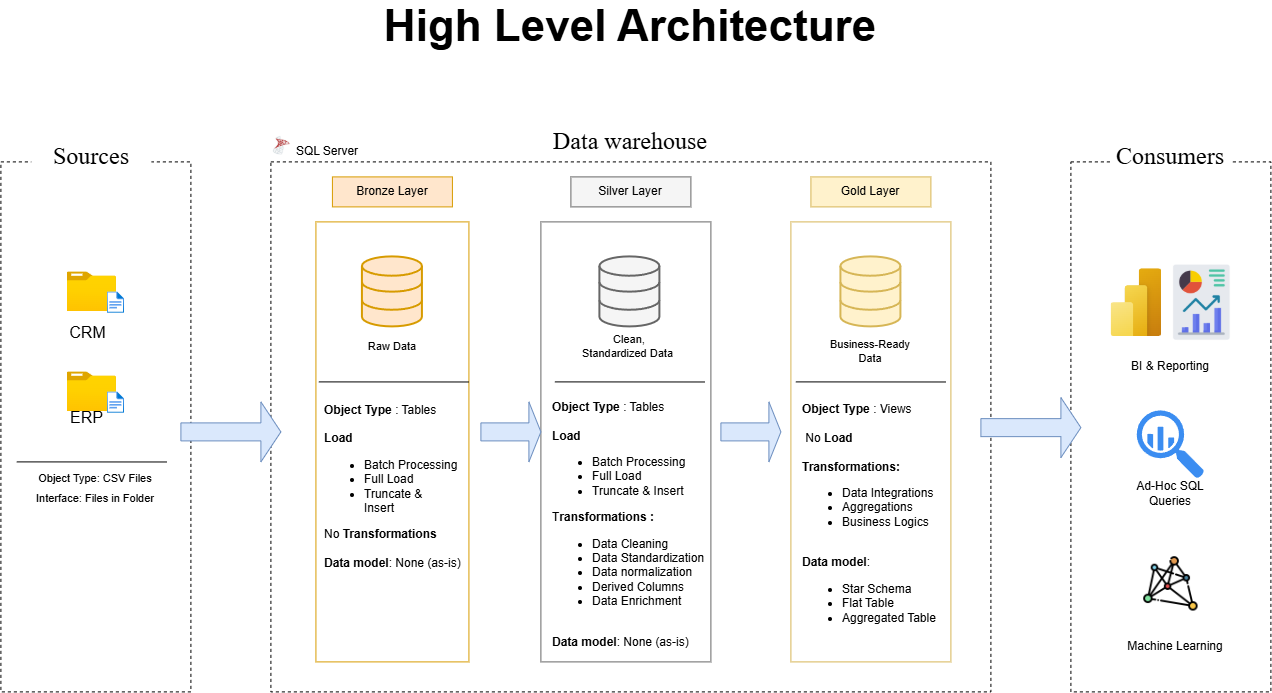

The diagram above was exported from draw.io. Its source (the exported page's mxGraphModel, read from the mxfile embedded in the PNG):
<mxGraphModel dx="2517" dy="1678" grid="1" gridSize="10" guides="1" tooltips="1" connect="1" arrows="1" fold="1" page="0" pageScale="1" pageWidth="850" pageHeight="1100" math="0" shadow="0">
  <root>
    <mxCell id="0" />
    <mxCell id="1" parent="0" />
    <mxCell id="8fKMjVW6MQ8TmQv-XQu7-1" parent="1" style="rounded=0;whiteSpace=wrap;html=1;fillColor=none;dashed=1;" value="" vertex="1">
      <mxGeometry height="530" width="190" x="-470" y="-460" as="geometry" />
    </mxCell>
    <mxCell id="8fKMjVW6MQ8TmQv-XQu7-2" parent="1" style="text;html=1;whiteSpace=wrap;strokeColor=none;fillColor=none;align=center;verticalAlign=middle;rounded=0;fontSize=44;fontStyle=1" value="High Level Architecture" vertex="1">
      <mxGeometry height="30" width="550" x="-115" y="-610" as="geometry" />
    </mxCell>
    <mxCell id="8fKMjVW6MQ8TmQv-XQu7-3" parent="1" style="rounded=0;whiteSpace=wrap;html=1;fillColor=default;strokeColor=none;fontSize=24;fontStyle=0;fontFamily=Times New Roman;" value="&lt;font&gt;Data warehouse&lt;/font&gt;" vertex="1">
      <mxGeometry height="50" width="180" x="70" y="-505" as="geometry" />
    </mxCell>
    <mxCell id="8fKMjVW6MQ8TmQv-XQu7-4" parent="1" style="rounded=0;whiteSpace=wrap;html=1;fillColor=none;dashed=1;" value="" vertex="1">
      <mxGeometry height="530" width="720" x="-200" y="-460" as="geometry" />
    </mxCell>
    <mxCell id="8fKMjVW6MQ8TmQv-XQu7-7" parent="1" style="rounded=0;whiteSpace=wrap;html=1;fillColor=none;dashed=1;" value="" vertex="1">
      <mxGeometry height="530" width="200" x="600" y="-460" as="geometry" />
    </mxCell>
    <mxCell id="8fKMjVW6MQ8TmQv-XQu7-8" parent="1" style="rounded=0;whiteSpace=wrap;html=1;fillColor=default;strokeColor=none;fontSize=24;fontStyle=0;fontFamily=Times New Roman;" value="&lt;font&gt;Sources&lt;/font&gt;" vertex="1">
      <mxGeometry height="40" width="120" x="-439.05" y="-485" as="geometry" />
    </mxCell>
    <mxCell id="8fKMjVW6MQ8TmQv-XQu7-10" parent="1" style="rounded=0;whiteSpace=wrap;html=1;fillColor=default;strokeColor=none;fontSize=24;fontStyle=0;fontFamily=Times New Roman;" value="&lt;font&gt;Consumers&lt;/font&gt;" vertex="1">
      <mxGeometry height="40" width="120" x="640" y="-485" as="geometry" />
    </mxCell>
    <mxCell id="8fKMjVW6MQ8TmQv-XQu7-12" parent="1" style="rounded=0;whiteSpace=wrap;html=1;strokeColor=#d79b00;fillColor=#ffe6cc;fillStyle=auto;" value="&lt;span style=&quot;color: light-dark(rgb(0, 0, 0), rgb(14, 14, 14));&quot;&gt;Bronze Layer&lt;/span&gt;" vertex="1">
      <mxGeometry height="30" width="120" x="-138.48" y="-445" as="geometry" />
    </mxCell>
    <mxCell id="8fKMjVW6MQ8TmQv-XQu7-13" parent="1" style="rounded=0;whiteSpace=wrap;html=1;strokeColor=#d79b00;fillColor=none;" value="" vertex="1">
      <mxGeometry height="440" width="153" x="-154.98" y="-400" as="geometry" />
    </mxCell>
    <mxCell id="8fKMjVW6MQ8TmQv-XQu7-14" parent="1" style="rounded=0;whiteSpace=wrap;html=1;strokeColor=#666666;fillColor=#f5f5f5;fontColor=#333333;" value="&lt;span style=&quot;color: light-dark(rgb(0, 0, 0), rgb(14, 14, 14));&quot;&gt;Silver Layer&lt;/span&gt;" vertex="1">
      <mxGeometry height="30" width="120" x="100" y="-445" as="geometry" />
    </mxCell>
    <mxCell id="8fKMjVW6MQ8TmQv-XQu7-15" parent="1" style="rounded=0;whiteSpace=wrap;html=1;strokeColor=#666666;fillColor=none;fontColor=#333333;" value="" vertex="1">
      <mxGeometry height="440" width="170" x="70" y="-400" as="geometry" />
    </mxCell>
    <mxCell id="8fKMjVW6MQ8TmQv-XQu7-16" parent="1" style="rounded=0;whiteSpace=wrap;html=1;strokeColor=#d6b656;fillColor=#fff2cc;" value="&lt;span style=&quot;color: light-dark(rgb(0, 0, 0), rgb(14, 14, 14));&quot;&gt;Gold Layer&lt;/span&gt;" vertex="1">
      <mxGeometry height="30" width="120" x="340" y="-445" as="geometry" />
    </mxCell>
    <mxCell id="8fKMjVW6MQ8TmQv-XQu7-17" parent="1" style="rounded=0;whiteSpace=wrap;html=1;strokeColor=#d6b656;fillColor=none;" value="" vertex="1">
      <mxGeometry height="440" width="160" x="320" y="-400" as="geometry" />
    </mxCell>
    <mxCell id="8fKMjVW6MQ8TmQv-XQu7-18" edge="1" parent="1" source="8fKMjVW6MQ8TmQv-XQu7-12" style="edgeStyle=orthogonalEdgeStyle;curved=1;rounded=0;orthogonalLoop=1;jettySize=auto;html=1;innerLoopWaypoints=1;exitX=0.5;exitY=1;exitDx=0;exitDy=0;fontSize=12;startSize=8;endSize=8;" target="8fKMjVW6MQ8TmQv-XQu7-12">
      <mxGeometry relative="1" as="geometry" />
    </mxCell>
    <mxCell id="8fKMjVW6MQ8TmQv-XQu7-19" parent="1" style="image;aspect=fixed;html=1;points=[];align=center;fontSize=12;image=img/lib/azure2/general/Folder_Blank.svg;" value="" vertex="1">
      <mxGeometry height="40" width="49.29" x="-403.7" y="-350" as="geometry" />
    </mxCell>
    <mxCell id="8fKMjVW6MQ8TmQv-XQu7-20" parent="1" style="image;aspect=fixed;html=1;points=[];align=center;fontSize=12;image=img/lib/azure2/general/File.svg;" value="" vertex="1">
      <mxGeometry height="21.45" width="17.41" x="-363.7" y="-330" as="geometry" />
    </mxCell>
    <mxCell id="8fKMjVW6MQ8TmQv-XQu7-22" parent="1" style="text;html=1;whiteSpace=wrap;strokeColor=none;fillColor=none;align=center;verticalAlign=middle;rounded=0;fontSize=16;" value="CRM" vertex="1">
      <mxGeometry width="39.29" x="-402.76" y="-290" as="geometry" />
    </mxCell>
    <mxCell id="8fKMjVW6MQ8TmQv-XQu7-26" parent="1" style="image;aspect=fixed;html=1;points=[];align=center;fontSize=12;image=img/lib/azure2/general/Folder_Blank.svg;" value="" vertex="1">
      <mxGeometry height="40" width="49.29" x="-403.7" y="-250" as="geometry" />
    </mxCell>
    <mxCell id="8fKMjVW6MQ8TmQv-XQu7-27" parent="1" style="image;aspect=fixed;html=1;points=[];align=center;fontSize=12;image=img/lib/azure2/general/File.svg;" value="" vertex="1">
      <mxGeometry height="21.45" width="17.41" x="-363.7" y="-230" as="geometry" />
    </mxCell>
    <mxCell id="8fKMjVW6MQ8TmQv-XQu7-28" parent="1" style="text;html=1;whiteSpace=wrap;strokeColor=none;fillColor=none;align=center;verticalAlign=middle;rounded=0;fontSize=16;" value="ERP&lt;div&gt;&lt;br&gt;&lt;/div&gt;" vertex="1">
      <mxGeometry height="11.45" width="39.29" x="-402.99" y="-200" as="geometry" />
    </mxCell>
    <mxCell id="8fKMjVW6MQ8TmQv-XQu7-41" edge="1" parent="1" style="endArrow=none;html=1;rounded=0;fontSize=12;startSize=8;endSize=8;curved=1;entryX=0.895;entryY=0.682;entryDx=0;entryDy=0;entryPerimeter=0;" value="">
      <mxGeometry height="50" relative="1" width="50" as="geometry">
        <mxPoint x="-454.08" y="-160" as="sourcePoint" />
        <mxPoint x="-304.0299999999998" y="-159.91999999999985" as="targetPoint" />
      </mxGeometry>
    </mxCell>
    <mxCell id="8fKMjVW6MQ8TmQv-XQu7-47" parent="1" style="html=1;verticalLabelPosition=bottom;align=center;labelBackgroundColor=#ffffff;verticalAlign=top;strokeWidth=2;strokeColor=#666666;shadow=0;dashed=0;shape=mxgraph.ios7.icons.data;fillColor=#f5f5f5;fontColor=#333333;" value="" vertex="1">
      <mxGeometry height="70" width="60" x="129" y="-365" as="geometry" />
    </mxCell>
    <mxCell id="8fKMjVW6MQ8TmQv-XQu7-49" parent="1" style="shape=singleArrow;whiteSpace=wrap;html=1;fillColor=#dae8fc;strokeColor=#6c8ebf;" value="" vertex="1">
      <mxGeometry height="60" width="100" x="-290" y="-220" as="geometry" />
    </mxCell>
    <mxCell id="8fKMjVW6MQ8TmQv-XQu7-54" parent="1" style="shape=singleArrow;whiteSpace=wrap;html=1;fillColor=#dae8fc;strokeColor=#6c8ebf;" value="" vertex="1">
      <mxGeometry height="60" width="100" x="510" y="-224.27" as="geometry" />
    </mxCell>
    <mxCell id="8fKMjVW6MQ8TmQv-XQu7-55" parent="1" style="text;html=1;whiteSpace=wrap;strokeColor=none;fillColor=none;align=center;verticalAlign=middle;rounded=0;fontSize=11;" value="Raw Data" vertex="1">
      <mxGeometry height="30" width="80" x="-118.48" y="-290" as="geometry" />
    </mxCell>
    <mxCell id="8fKMjVW6MQ8TmQv-XQu7-56" parent="1" style="text;html=1;whiteSpace=wrap;strokeColor=none;fillColor=none;align=center;verticalAlign=middle;rounded=0;fontSize=11;" value="Clean, Standardized Data&amp;nbsp;" vertex="1">
      <mxGeometry height="30" width="100" x="109" y="-290" as="geometry" />
    </mxCell>
    <mxCell id="8fKMjVW6MQ8TmQv-XQu7-57" parent="1" style="text;html=1;whiteSpace=wrap;strokeColor=none;fillColor=none;align=center;verticalAlign=middle;rounded=0;fontSize=11;" value="Business-Ready Data" vertex="1">
      <mxGeometry height="40" width="100" x="350" y="-290" as="geometry" />
    </mxCell>
    <mxCell id="8fKMjVW6MQ8TmQv-XQu7-58" edge="1" parent="1" style="endArrow=none;html=1;rounded=0;fontSize=12;startSize=8;endSize=8;curved=1;entryX=0.895;entryY=0.682;entryDx=0;entryDy=0;entryPerimeter=0;" value="">
      <mxGeometry height="50" relative="1" width="50" as="geometry">
        <Array as="points">
          <mxPoint x="-1.979999999999969" y="-239.92" />
        </Array>
        <mxPoint x="-152.02999999999997" y="-240" as="sourcePoint" />
        <mxPoint x="-1.9799999999997984" y="-239.91999999999985" as="targetPoint" />
      </mxGeometry>
    </mxCell>
    <mxCell id="8fKMjVW6MQ8TmQv-XQu7-59" edge="1" parent="1" style="endArrow=none;html=1;rounded=0;fontSize=12;startSize=8;endSize=8;curved=1;entryX=0.895;entryY=0.682;entryDx=0;entryDy=0;entryPerimeter=0;" value="">
      <mxGeometry height="50" relative="1" width="50" as="geometry">
        <Array as="points">
          <mxPoint x="234.05000000000004" y="-239.92" />
        </Array>
        <mxPoint x="84.00000000000003" y="-240" as="sourcePoint" />
        <mxPoint x="234.0500000000002" y="-239.91999999999985" as="targetPoint" />
      </mxGeometry>
    </mxCell>
    <mxCell id="8fKMjVW6MQ8TmQv-XQu7-61" edge="1" parent="1" style="endArrow=none;html=1;rounded=0;fontSize=12;startSize=8;endSize=8;curved=1;entryX=0.895;entryY=0.682;entryDx=0;entryDy=0;entryPerimeter=0;" value="">
      <mxGeometry height="50" relative="1" width="50" as="geometry">
        <Array as="points">
          <mxPoint x="475.02" y="-239.92" />
        </Array>
        <mxPoint x="324.96999999999997" y="-240" as="sourcePoint" />
        <mxPoint x="475.02000000000015" y="-239.91999999999985" as="targetPoint" />
      </mxGeometry>
    </mxCell>
    <mxCell id="8fKMjVW6MQ8TmQv-XQu7-62" parent="1" style="text;html=1;whiteSpace=wrap;strokeColor=none;fillColor=none;align=center;verticalAlign=middle;rounded=0;fontSize=16;" value="&lt;font style=&quot;font-size: 11px;&quot;&gt;Object Type: CSV Files&lt;/font&gt;&lt;div&gt;&lt;font style=&quot;font-size: 11px;&quot;&gt;Interface: Files in Folder&lt;/font&gt;&lt;/div&gt;" vertex="1">
      <mxGeometry height="30" width="130" x="-440" y="-150" as="geometry" />
    </mxCell>
    <mxCell id="LxnCk15KolnpWNPYdlBm-3" parent="1" style="shape=singleArrow;whiteSpace=wrap;html=1;fillColor=#dae8fc;strokeColor=#6c8ebf;" value="" vertex="1">
      <mxGeometry height="60" width="60" x="10" y="-220" as="geometry" />
    </mxCell>
    <mxCell id="LxnCk15KolnpWNPYdlBm-4" parent="1" style="shape=singleArrow;whiteSpace=wrap;html=1;fillColor=#dae8fc;strokeColor=#6c8ebf;" value="" vertex="1">
      <mxGeometry height="60" width="60" x="250" y="-220" as="geometry" />
    </mxCell>
    <mxCell id="LxnCk15KolnpWNPYdlBm-7" parent="1" style="text;html=1;whiteSpace=wrap;strokeColor=none;fillColor=none;align=left;verticalAlign=middle;rounded=0;" value="&lt;b&gt;Object Type&lt;/b&gt; : Tables&lt;div&gt;&lt;br&gt;&lt;/div&gt;&lt;div&gt;&lt;b&gt;Load&amp;nbsp;&lt;/b&gt;&lt;/div&gt;&lt;div&gt;&lt;ul&gt;&lt;li&gt;Batch Processing&lt;/li&gt;&lt;li&gt;Full Load&lt;/li&gt;&lt;li&gt;Truncate &amp;amp; Insert&lt;span style=&quot;white-space: pre;&quot;&gt;&#09;&lt;/span&gt;&lt;/li&gt;&lt;/ul&gt;&lt;div&gt;No&lt;b&gt;&amp;nbsp;Transformations&lt;/b&gt;&lt;/div&gt;&lt;/div&gt;&lt;div&gt;&lt;br&gt;&lt;/div&gt;&lt;div&gt;&lt;b&gt;Data model&lt;/b&gt;: None (as-is)&lt;/div&gt;" vertex="1">
      <mxGeometry height="177.13" width="140" x="-148.48" y="-224.27" as="geometry" />
    </mxCell>
    <mxCell id="LxnCk15KolnpWNPYdlBm-8" parent="1" style="html=1;verticalLabelPosition=bottom;align=center;labelBackgroundColor=#ffffff;verticalAlign=top;strokeWidth=2;strokeColor=#d6b656;shadow=0;dashed=0;shape=mxgraph.ios7.icons.data;fillColor=#fff2cc;" value="" vertex="1">
      <mxGeometry height="70" width="60" x="370.01" y="-365" as="geometry" />
    </mxCell>
    <mxCell id="LxnCk15KolnpWNPYdlBm-9" parent="1" style="html=1;verticalLabelPosition=bottom;align=center;labelBackgroundColor=#ffffff;verticalAlign=top;strokeWidth=2;strokeColor=#d79b00;shadow=0;dashed=0;shape=mxgraph.ios7.icons.data;fillColor=#ffe6cc;" value="" vertex="1">
      <mxGeometry height="70" width="60" x="-108.47999999999999" y="-365" as="geometry" />
    </mxCell>
    <mxCell id="LxnCk15KolnpWNPYdlBm-11" parent="1" style="text;html=1;whiteSpace=wrap;strokeColor=none;fillColor=none;align=left;verticalAlign=middle;rounded=0;" value="&lt;b&gt;Object Type&lt;/b&gt; : Tables&lt;div&gt;&lt;br&gt;&lt;/div&gt;&lt;div&gt;&lt;b&gt;Load&amp;nbsp;&lt;/b&gt;&lt;/div&gt;&lt;div&gt;&lt;ul&gt;&lt;li&gt;Batch Processing&lt;/li&gt;&lt;li&gt;Full Load&lt;/li&gt;&lt;li&gt;Truncate &amp;amp; Insert&lt;span style=&quot;white-space: pre;&quot;&gt;&#09;&lt;/span&gt;&lt;/li&gt;&lt;/ul&gt;&lt;div&gt;T&lt;b&gt;ransformations :&lt;/b&gt;&lt;/div&gt;&lt;/div&gt;&lt;div&gt;&lt;ul&gt;&lt;li&gt;Data Cleaning&lt;/li&gt;&lt;li&gt;Data Standardization&lt;/li&gt;&lt;li&gt;Data normalization&lt;/li&gt;&lt;li&gt;Derived Columns&lt;/li&gt;&lt;li&gt;Data Enrichment&lt;/li&gt;&lt;/ul&gt;&lt;/div&gt;&lt;div&gt;&lt;br&gt;&lt;/div&gt;&lt;div&gt;&lt;b&gt;Data model&lt;/b&gt;: None (as-is)&lt;/div&gt;" vertex="1">
      <mxGeometry height="244.27" width="160" x="80" y="-220" as="geometry" />
    </mxCell>
    <mxCell id="LxnCk15KolnpWNPYdlBm-12" parent="1" style="text;html=1;whiteSpace=wrap;strokeColor=none;fillColor=none;align=left;verticalAlign=middle;rounded=0;" value="&lt;b&gt;Object Type&lt;/b&gt; : Views&lt;div&gt;&lt;br&gt;&lt;/div&gt;&lt;div&gt;&lt;b&gt;&amp;nbsp;&lt;/b&gt;No&amp;nbsp;&lt;b&gt;Load&amp;nbsp;&lt;/b&gt;&lt;/div&gt;&lt;div&gt;&lt;b&gt;&lt;br&gt;&lt;/b&gt;&lt;/div&gt;&lt;div&gt;&lt;div&gt;&lt;b&gt;Transformations:&lt;/b&gt;&lt;/div&gt;&lt;/div&gt;&lt;div&gt;&lt;ul&gt;&lt;li&gt;Data Integrations&lt;/li&gt;&lt;li&gt;Aggregations&lt;/li&gt;&lt;li&gt;Business Logics&lt;span style=&quot;font-weight: bold; white-space: pre;&quot;&gt;&#09;&lt;/span&gt;&lt;/li&gt;&lt;/ul&gt;&lt;/div&gt;&lt;div&gt;&lt;br&gt;&lt;/div&gt;&lt;div&gt;&lt;b&gt;Data model&lt;/b&gt;:&amp;nbsp;&lt;/div&gt;&lt;div&gt;&lt;ul&gt;&lt;li&gt;Star Schema&lt;/li&gt;&lt;li&gt;Flat Table&lt;/li&gt;&lt;li&gt;Aggregated Table&lt;/li&gt;&lt;/ul&gt;&lt;/div&gt;" vertex="1">
      <mxGeometry height="244.27" width="153" x="330" y="-224.27" as="geometry" />
    </mxCell>
    <mxCell id="LxnCk15KolnpWNPYdlBm-13" parent="1" style="image;aspect=fixed;html=1;points=[];align=center;fontSize=12;image=img/lib/azure2/power_platform/PowerBI.svg;" value="" vertex="1">
      <mxGeometry height="68" width="51" x="640" y="-353.28" as="geometry" />
    </mxCell>
    <mxCell id="LxnCk15KolnpWNPYdlBm-14" parent="1" style="sketch=0;html=1;aspect=fixed;strokeColor=none;shadow=0;fillColor=#3B8DF1;verticalAlign=top;labelPosition=center;verticalLabelPosition=bottom;shape=mxgraph.gcp2.big_query" value="" vertex="1">
      <mxGeometry height="68" width="67.32" x="666.34" y="-211" as="geometry" />
    </mxCell>
    <mxCell id="LxnCk15KolnpWNPYdlBm-16" parent="1" style="shape=image;verticalLabelPosition=bottom;labelBackgroundColor=default;verticalAlign=top;aspect=fixed;imageAspect=0;image=data:image/png,(base64 omitted: 7068 chars);" value="" vertex="1">
      <mxGeometry height="60" width="60" x="670" y="-68" as="geometry" />
    </mxCell>
    <mxCell id="LxnCk15KolnpWNPYdlBm-17" parent="1" style="shape=image;verticalLabelPosition=bottom;labelBackgroundColor=default;verticalAlign=top;aspect=fixed;imageAspect=0;image=data:image/png,(base64 omitted: 4456 chars);" value="" vertex="1">
      <mxGeometry height="80" width="80" x="691" y="-359.27" as="geometry" />
    </mxCell>
    <mxCell id="LxnCk15KolnpWNPYdlBm-19" parent="1" style="text;html=1;whiteSpace=wrap;strokeColor=none;fillColor=none;align=center;verticalAlign=middle;rounded=0;" value="BI &amp;amp; Reporting" vertex="1">
      <mxGeometry height="30" width="90" x="655" y="-270" as="geometry" />
    </mxCell>
    <mxCell id="LxnCk15KolnpWNPYdlBm-20" parent="1" style="text;html=1;whiteSpace=wrap;strokeColor=none;fillColor=none;align=center;verticalAlign=middle;rounded=0;" value="Ad-Hoc SQL Queries" vertex="1">
      <mxGeometry height="30" width="90" x="655" y="-143" as="geometry" />
    </mxCell>
    <mxCell id="LxnCk15KolnpWNPYdlBm-21" parent="1" style="text;html=1;whiteSpace=wrap;strokeColor=none;fillColor=none;align=center;verticalAlign=middle;rounded=0;" value="Machine Learning" vertex="1">
      <mxGeometry height="30" width="100" x="655" y="10" as="geometry" />
    </mxCell>
    <mxCell id="LxnCk15KolnpWNPYdlBm-22" parent="1" style="shape=image;verticalLabelPosition=bottom;labelBackgroundColor=default;verticalAlign=top;aspect=fixed;imageAspect=0;image=https://www.bing.com/th/id/OIP.9z9cTjt-Z7FGCcNAVbagFwHaHa?w=193&amp;h=193&amp;c=8&amp;rs=1&amp;qlt=90&amp;o=6&amp;dpr=1.3&amp;pid=ImgAns&amp;rm=2;" value="" vertex="1">
      <mxGeometry height="21.45" width="21.45" x="-200" y="-486.45" as="geometry" />
    </mxCell>
    <mxCell id="LxnCk15KolnpWNPYdlBm-23" parent="1" style="text;html=1;whiteSpace=wrap;strokeColor=none;fillColor=none;align=center;verticalAlign=middle;rounded=0;" value="SQL Server" vertex="1">
      <mxGeometry height="30" width="70" x="-178.48" y="-485" as="geometry" />
    </mxCell>
  </root>
</mxGraphModel>